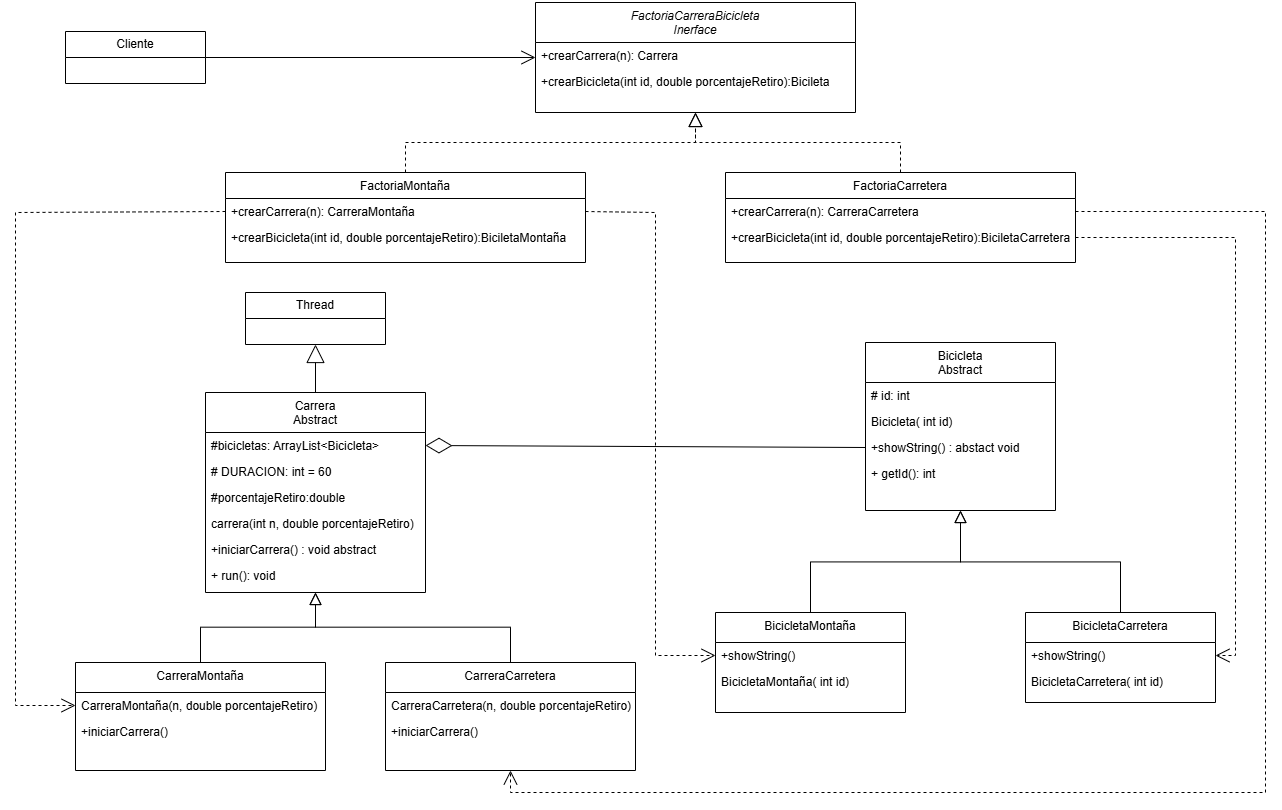

The diagram above was exported from draw.io. Its source (the exported page's mxGraphModel, read from the mxfile embedded in the PNG):
<mxGraphModel dx="1932" dy="549" grid="1" gridSize="10" guides="1" tooltips="1" connect="1" arrows="1" fold="1" page="1" pageScale="1" pageWidth="827" pageHeight="1169" math="0" shadow="0">
  <root>
    <mxCell id="0" />
    <mxCell id="1" parent="0" />
    <mxCell id="0afWQVX9C65R7sRSA21A-1" value="FactoriaCarreraBicicleta&#10;Inerface" style="swimlane;fontStyle=2;align=center;verticalAlign=top;childLayout=stackLayout;horizontal=1;startSize=40;horizontalStack=0;resizeParent=1;resizeLast=0;collapsible=1;marginBottom=0;rounded=0;shadow=0;strokeWidth=1;" parent="1" vertex="1">
      <mxGeometry x="470" y="20" width="320" height="110" as="geometry">
        <mxRectangle x="330" y="50" width="160" height="26" as="alternateBounds" />
      </mxGeometry>
    </mxCell>
    <mxCell id="0afWQVX9C65R7sRSA21A-2" value="+crearCarrera(n): Carrera" style="text;align=left;verticalAlign=top;spacingLeft=4;spacingRight=4;overflow=hidden;rotatable=0;points=[[0,0.5],[1,0.5]];portConstraint=eastwest;" parent="0afWQVX9C65R7sRSA21A-1" vertex="1">
      <mxGeometry y="40" width="320" height="26" as="geometry" />
    </mxCell>
    <mxCell id="0afWQVX9C65R7sRSA21A-3" value="+crearBicicleta(int id, double porcentajeRetiro):Bicileta" style="text;align=left;verticalAlign=top;spacingLeft=4;spacingRight=4;overflow=hidden;rotatable=0;points=[[0,0.5],[1,0.5]];portConstraint=eastwest;rounded=0;shadow=0;html=0;" parent="0afWQVX9C65R7sRSA21A-1" vertex="1">
      <mxGeometry y="66" width="320" height="26" as="geometry" />
    </mxCell>
    <mxCell id="0afWQVX9C65R7sRSA21A-4" value="FactoriaMontaña" style="swimlane;fontStyle=0;align=center;verticalAlign=top;childLayout=stackLayout;horizontal=1;startSize=26;horizontalStack=0;resizeParent=1;resizeLast=0;collapsible=1;marginBottom=0;rounded=0;shadow=0;strokeWidth=1;" parent="1" vertex="1">
      <mxGeometry x="160" y="190" width="360" height="90" as="geometry">
        <mxRectangle x="130" y="380" width="160" height="26" as="alternateBounds" />
      </mxGeometry>
    </mxCell>
    <mxCell id="0afWQVX9C65R7sRSA21A-5" value="+crearCarrera(n): CarreraMontaña" style="text;align=left;verticalAlign=top;spacingLeft=4;spacingRight=4;overflow=hidden;rotatable=0;points=[[0,0.5],[1,0.5]];portConstraint=eastwest;" parent="0afWQVX9C65R7sRSA21A-4" vertex="1">
      <mxGeometry y="26" width="360" height="26" as="geometry" />
    </mxCell>
    <mxCell id="0afWQVX9C65R7sRSA21A-6" value="+crearBicicleta(int id, double porcentajeRetiro):BiciletaMontaña" style="text;align=left;verticalAlign=top;spacingLeft=4;spacingRight=4;overflow=hidden;rotatable=0;points=[[0,0.5],[1,0.5]];portConstraint=eastwest;rounded=0;shadow=0;html=0;" parent="0afWQVX9C65R7sRSA21A-4" vertex="1">
      <mxGeometry y="52" width="360" height="26" as="geometry" />
    </mxCell>
    <mxCell id="0afWQVX9C65R7sRSA21A-8" value="FactoriaCarretera" style="swimlane;fontStyle=0;align=center;verticalAlign=top;childLayout=stackLayout;horizontal=1;startSize=26;horizontalStack=0;resizeParent=1;resizeLast=0;collapsible=1;marginBottom=0;rounded=0;shadow=0;strokeWidth=1;" parent="1" vertex="1">
      <mxGeometry x="660" y="190" width="350" height="90" as="geometry">
        <mxRectangle x="340" y="380" width="170" height="26" as="alternateBounds" />
      </mxGeometry>
    </mxCell>
    <mxCell id="0afWQVX9C65R7sRSA21A-9" value="+crearCarrera(n): CarreraCarretera" style="text;align=left;verticalAlign=top;spacingLeft=4;spacingRight=4;overflow=hidden;rotatable=0;points=[[0,0.5],[1,0.5]];portConstraint=eastwest;" parent="0afWQVX9C65R7sRSA21A-8" vertex="1">
      <mxGeometry y="26" width="350" height="26" as="geometry" />
    </mxCell>
    <mxCell id="0afWQVX9C65R7sRSA21A-10" value="+crearBicicleta(int id, double porcentajeRetiro):BiciletaCarretera" style="text;align=left;verticalAlign=top;spacingLeft=4;spacingRight=4;overflow=hidden;rotatable=0;points=[[0,0.5],[1,0.5]];portConstraint=eastwest;rounded=0;shadow=0;html=0;" parent="0afWQVX9C65R7sRSA21A-8" vertex="1">
      <mxGeometry y="52" width="350" height="26" as="geometry" />
    </mxCell>
    <mxCell id="0afWQVX9C65R7sRSA21A-12" value="Carrera&#10;Abstract" style="swimlane;fontStyle=0;align=center;verticalAlign=top;childLayout=stackLayout;horizontal=1;startSize=40;horizontalStack=0;resizeParent=1;resizeLast=0;collapsible=1;marginBottom=0;rounded=0;shadow=0;strokeWidth=1;" parent="1" vertex="1">
      <mxGeometry x="140" y="410" width="220" height="200" as="geometry">
        <mxRectangle x="130" y="380" width="160" height="26" as="alternateBounds" />
      </mxGeometry>
    </mxCell>
    <mxCell id="0afWQVX9C65R7sRSA21A-13" value="#bicicletas: ArrayList&lt;Bicicleta&gt; " style="text;align=left;verticalAlign=top;spacingLeft=4;spacingRight=4;overflow=hidden;rotatable=0;points=[[0,0.5],[1,0.5]];portConstraint=eastwest;" parent="0afWQVX9C65R7sRSA21A-12" vertex="1">
      <mxGeometry y="40" width="220" height="26" as="geometry" />
    </mxCell>
    <mxCell id="0afWQVX9C65R7sRSA21A-14" value="# DURACION: int = 60" style="text;align=left;verticalAlign=top;spacingLeft=4;spacingRight=4;overflow=hidden;rotatable=0;points=[[0,0.5],[1,0.5]];portConstraint=eastwest;rounded=0;shadow=0;html=0;" parent="0afWQVX9C65R7sRSA21A-12" vertex="1">
      <mxGeometry y="66" width="220" height="26" as="geometry" />
    </mxCell>
    <mxCell id="DgWtXtdsIrzUAfgaYEeh-4" value="#porcentajeRetiro:double" style="text;align=left;verticalAlign=top;spacingLeft=4;spacingRight=4;overflow=hidden;rotatable=0;points=[[0,0.5],[1,0.5]];portConstraint=eastwest;rounded=0;shadow=0;html=0;" parent="0afWQVX9C65R7sRSA21A-12" vertex="1">
      <mxGeometry y="92" width="220" height="26" as="geometry" />
    </mxCell>
    <mxCell id="DgWtXtdsIrzUAfgaYEeh-3" value="carrera(int n, double porcentajeRetiro)" style="text;align=left;verticalAlign=top;spacingLeft=4;spacingRight=4;overflow=hidden;rotatable=0;points=[[0,0.5],[1,0.5]];portConstraint=eastwest;rounded=0;shadow=0;html=0;" parent="0afWQVX9C65R7sRSA21A-12" vertex="1">
      <mxGeometry y="118" width="220" height="26" as="geometry" />
    </mxCell>
    <mxCell id="0afWQVX9C65R7sRSA21A-16" value="+iniciarCarrera() : void abstract" style="text;align=left;verticalAlign=top;spacingLeft=4;spacingRight=4;overflow=hidden;rotatable=0;points=[[0,0.5],[1,0.5]];portConstraint=eastwest;rounded=0;shadow=0;html=0;" parent="0afWQVX9C65R7sRSA21A-12" vertex="1">
      <mxGeometry y="144" width="220" height="26" as="geometry" />
    </mxCell>
    <mxCell id="DgWtXtdsIrzUAfgaYEeh-6" value="+ run(): void" style="text;align=left;verticalAlign=top;spacingLeft=4;spacingRight=4;overflow=hidden;rotatable=0;points=[[0,0.5],[1,0.5]];portConstraint=eastwest;rounded=0;shadow=0;html=0;" parent="0afWQVX9C65R7sRSA21A-12" vertex="1">
      <mxGeometry y="170" width="220" height="26" as="geometry" />
    </mxCell>
    <mxCell id="0afWQVX9C65R7sRSA21A-17" value="CarreraMontaña" style="swimlane;fontStyle=0;align=center;verticalAlign=top;childLayout=stackLayout;horizontal=1;startSize=30;horizontalStack=0;resizeParent=1;resizeLast=0;collapsible=1;marginBottom=0;rounded=0;shadow=0;strokeWidth=1;" parent="1" vertex="1">
      <mxGeometry x="10" y="680" width="250" height="108" as="geometry">
        <mxRectangle x="130" y="380" width="160" height="26" as="alternateBounds" />
      </mxGeometry>
    </mxCell>
    <mxCell id="DgWtXtdsIrzUAfgaYEeh-5" value="CarreraMontaña(n, double porcentajeRetiro)" style="text;align=left;verticalAlign=top;spacingLeft=4;spacingRight=4;overflow=hidden;rotatable=0;points=[[0,0.5],[1,0.5]];portConstraint=eastwest;rounded=0;shadow=0;html=0;" parent="0afWQVX9C65R7sRSA21A-17" vertex="1">
      <mxGeometry y="30" width="250" height="26" as="geometry" />
    </mxCell>
    <mxCell id="0afWQVX9C65R7sRSA21A-19" value="+iniciarCarrera() " style="text;align=left;verticalAlign=top;spacingLeft=4;spacingRight=4;overflow=hidden;rotatable=0;points=[[0,0.5],[1,0.5]];portConstraint=eastwest;rounded=0;shadow=0;html=0;" parent="0afWQVX9C65R7sRSA21A-17" vertex="1">
      <mxGeometry y="56" width="250" height="26" as="geometry" />
    </mxCell>
    <mxCell id="0afWQVX9C65R7sRSA21A-20" value="CarreraCarretera" style="swimlane;fontStyle=0;align=center;verticalAlign=top;childLayout=stackLayout;horizontal=1;startSize=30;horizontalStack=0;resizeParent=1;resizeLast=0;collapsible=1;marginBottom=0;rounded=0;shadow=0;strokeWidth=1;" parent="1" vertex="1">
      <mxGeometry x="320" y="680" width="250" height="108" as="geometry">
        <mxRectangle x="130" y="380" width="160" height="26" as="alternateBounds" />
      </mxGeometry>
    </mxCell>
    <mxCell id="DgWtXtdsIrzUAfgaYEeh-19" value="CarreraCarretera(n, double porcentajeRetiro)" style="text;align=left;verticalAlign=top;spacingLeft=4;spacingRight=4;overflow=hidden;rotatable=0;points=[[0,0.5],[1,0.5]];portConstraint=eastwest;rounded=0;shadow=0;html=0;" parent="0afWQVX9C65R7sRSA21A-20" vertex="1">
      <mxGeometry y="30" width="250" height="26" as="geometry" />
    </mxCell>
    <mxCell id="0afWQVX9C65R7sRSA21A-22" value="+iniciarCarrera() " style="text;align=left;verticalAlign=top;spacingLeft=4;spacingRight=4;overflow=hidden;rotatable=0;points=[[0,0.5],[1,0.5]];portConstraint=eastwest;rounded=0;shadow=0;html=0;" parent="0afWQVX9C65R7sRSA21A-20" vertex="1">
      <mxGeometry y="56" width="250" height="26" as="geometry" />
    </mxCell>
    <mxCell id="0afWQVX9C65R7sRSA21A-23" value="" style="endArrow=block;endSize=10;endFill=0;shadow=0;strokeWidth=1;rounded=0;curved=0;edgeStyle=elbowEdgeStyle;elbow=vertical;exitX=0.5;exitY=0;exitDx=0;exitDy=0;entryX=0.5;entryY=1;entryDx=0;entryDy=0;" parent="1" source="0afWQVX9C65R7sRSA21A-17" target="0afWQVX9C65R7sRSA21A-12" edge="1">
      <mxGeometry width="160" relative="1" as="geometry">
        <mxPoint x="150" y="670" as="sourcePoint" />
        <mxPoint x="295" y="610" as="targetPoint" />
      </mxGeometry>
    </mxCell>
    <mxCell id="0afWQVX9C65R7sRSA21A-24" value="" style="endArrow=block;endSize=10;endFill=0;shadow=0;strokeWidth=1;rounded=0;curved=0;edgeStyle=elbowEdgeStyle;elbow=vertical;entryX=0.5;entryY=1;entryDx=0;entryDy=0;exitX=0.5;exitY=0;exitDx=0;exitDy=0;" parent="1" source="0afWQVX9C65R7sRSA21A-20" target="0afWQVX9C65R7sRSA21A-12" edge="1">
      <mxGeometry width="160" relative="1" as="geometry">
        <mxPoint x="485" y="670" as="sourcePoint" />
        <mxPoint x="290" y="610" as="targetPoint" />
      </mxGeometry>
    </mxCell>
    <mxCell id="0afWQVX9C65R7sRSA21A-25" value="Bicicleta&#10;Abstract" style="swimlane;fontStyle=0;align=center;verticalAlign=top;childLayout=stackLayout;horizontal=1;startSize=40;horizontalStack=0;resizeParent=1;resizeLast=0;collapsible=1;marginBottom=0;rounded=0;shadow=0;strokeWidth=1;" parent="1" vertex="1">
      <mxGeometry x="800" y="360" width="190" height="168" as="geometry">
        <mxRectangle x="130" y="380" width="160" height="26" as="alternateBounds" />
      </mxGeometry>
    </mxCell>
    <mxCell id="0afWQVX9C65R7sRSA21A-26" value="# id: int " style="text;align=left;verticalAlign=top;spacingLeft=4;spacingRight=4;overflow=hidden;rotatable=0;points=[[0,0.5],[1,0.5]];portConstraint=eastwest;" parent="0afWQVX9C65R7sRSA21A-25" vertex="1">
      <mxGeometry y="40" width="190" height="26" as="geometry" />
    </mxCell>
    <mxCell id="qMHGR9OOBdfLZOY3f1jE-8" value="Bicicleta( int id)" style="text;align=left;verticalAlign=top;spacingLeft=4;spacingRight=4;overflow=hidden;rotatable=0;points=[[0,0.5],[1,0.5]];portConstraint=eastwest;" vertex="1" parent="0afWQVX9C65R7sRSA21A-25">
      <mxGeometry y="66" width="190" height="26" as="geometry" />
    </mxCell>
    <mxCell id="0afWQVX9C65R7sRSA21A-27" value="+showString() : abstact void" style="text;align=left;verticalAlign=top;spacingLeft=4;spacingRight=4;overflow=hidden;rotatable=0;points=[[0,0.5],[1,0.5]];portConstraint=eastwest;rounded=0;shadow=0;html=0;" parent="0afWQVX9C65R7sRSA21A-25" vertex="1">
      <mxGeometry y="92" width="190" height="26" as="geometry" />
    </mxCell>
    <mxCell id="qMHGR9OOBdfLZOY3f1jE-9" value="+ getId(): int" style="text;align=left;verticalAlign=top;spacingLeft=4;spacingRight=4;overflow=hidden;rotatable=0;points=[[0,0.5],[1,0.5]];portConstraint=eastwest;rounded=0;shadow=0;html=0;" vertex="1" parent="0afWQVX9C65R7sRSA21A-25">
      <mxGeometry y="118" width="190" height="26" as="geometry" />
    </mxCell>
    <mxCell id="0afWQVX9C65R7sRSA21A-28" value="BicicletaMontaña" style="swimlane;fontStyle=0;align=center;verticalAlign=top;childLayout=stackLayout;horizontal=1;startSize=30;horizontalStack=0;resizeParent=1;resizeLast=0;collapsible=1;marginBottom=0;rounded=0;shadow=0;strokeWidth=1;" parent="1" vertex="1">
      <mxGeometry x="650" y="630" width="190" height="100" as="geometry">
        <mxRectangle x="130" y="380" width="160" height="26" as="alternateBounds" />
      </mxGeometry>
    </mxCell>
    <mxCell id="0afWQVX9C65R7sRSA21A-29" value="+showString() " style="text;align=left;verticalAlign=top;spacingLeft=4;spacingRight=4;overflow=hidden;rotatable=0;points=[[0,0.5],[1,0.5]];portConstraint=eastwest;rounded=0;shadow=0;html=0;" parent="0afWQVX9C65R7sRSA21A-28" vertex="1">
      <mxGeometry y="30" width="190" height="26" as="geometry" />
    </mxCell>
    <mxCell id="qMHGR9OOBdfLZOY3f1jE-12" value="BicicletaMontaña( int id)" style="text;align=left;verticalAlign=top;spacingLeft=4;spacingRight=4;overflow=hidden;rotatable=0;points=[[0,0.5],[1,0.5]];portConstraint=eastwest;rounded=0;shadow=0;html=0;" vertex="1" parent="0afWQVX9C65R7sRSA21A-28">
      <mxGeometry y="56" width="190" height="26" as="geometry" />
    </mxCell>
    <mxCell id="0afWQVX9C65R7sRSA21A-30" value="BicicletaCarretera" style="swimlane;fontStyle=0;align=center;verticalAlign=top;childLayout=stackLayout;horizontal=1;startSize=30;horizontalStack=0;resizeParent=1;resizeLast=0;collapsible=1;marginBottom=0;rounded=0;shadow=0;strokeWidth=1;" parent="1" vertex="1">
      <mxGeometry x="960" y="630" width="190" height="90" as="geometry">
        <mxRectangle x="130" y="380" width="160" height="26" as="alternateBounds" />
      </mxGeometry>
    </mxCell>
    <mxCell id="0afWQVX9C65R7sRSA21A-31" value="+showString() " style="text;align=left;verticalAlign=top;spacingLeft=4;spacingRight=4;overflow=hidden;rotatable=0;points=[[0,0.5],[1,0.5]];portConstraint=eastwest;rounded=0;shadow=0;html=0;" parent="0afWQVX9C65R7sRSA21A-30" vertex="1">
      <mxGeometry y="30" width="190" height="26" as="geometry" />
    </mxCell>
    <mxCell id="qMHGR9OOBdfLZOY3f1jE-15" value="BicicletaCarretera( int id)" style="text;align=left;verticalAlign=top;spacingLeft=4;spacingRight=4;overflow=hidden;rotatable=0;points=[[0,0.5],[1,0.5]];portConstraint=eastwest;rounded=0;shadow=0;html=0;" vertex="1" parent="0afWQVX9C65R7sRSA21A-30">
      <mxGeometry y="56" width="190" height="26" as="geometry" />
    </mxCell>
    <mxCell id="0afWQVX9C65R7sRSA21A-32" value="" style="endArrow=block;endSize=10;endFill=0;shadow=0;strokeWidth=1;rounded=0;curved=0;edgeStyle=elbowEdgeStyle;elbow=vertical;exitX=0.5;exitY=0;exitDx=0;exitDy=0;entryX=0.5;entryY=1;entryDx=0;entryDy=0;" parent="1" source="0afWQVX9C65R7sRSA21A-28" target="0afWQVX9C65R7sRSA21A-25" edge="1">
      <mxGeometry width="160" relative="1" as="geometry">
        <mxPoint x="790" y="620" as="sourcePoint" />
        <mxPoint x="935" y="560" as="targetPoint" />
      </mxGeometry>
    </mxCell>
    <mxCell id="0afWQVX9C65R7sRSA21A-33" value="" style="endArrow=block;endSize=10;endFill=0;shadow=0;strokeWidth=1;rounded=0;curved=0;edgeStyle=elbowEdgeStyle;elbow=vertical;entryX=0.5;entryY=1;entryDx=0;entryDy=0;exitX=0.5;exitY=0;exitDx=0;exitDy=0;" parent="1" source="0afWQVX9C65R7sRSA21A-30" target="0afWQVX9C65R7sRSA21A-25" edge="1">
      <mxGeometry width="160" relative="1" as="geometry">
        <mxPoint x="1125" y="620" as="sourcePoint" />
        <mxPoint x="930" y="560" as="targetPoint" />
      </mxGeometry>
    </mxCell>
    <mxCell id="0afWQVX9C65R7sRSA21A-34" value="" style="endArrow=open;endSize=12;dashed=1;html=1;rounded=0;exitX=0;exitY=0.5;exitDx=0;exitDy=0;entryX=0;entryY=0.5;entryDx=0;entryDy=0;" parent="1" source="0afWQVX9C65R7sRSA21A-5" target="DgWtXtdsIrzUAfgaYEeh-5" edge="1">
      <mxGeometry x="0.25" y="-20" width="160" relative="1" as="geometry">
        <mxPoint x="35" y="260" as="sourcePoint" />
        <mxPoint x="20.000000000000227" y="653" as="targetPoint" />
        <Array as="points">
          <mxPoint x="-50" y="230" />
          <mxPoint x="-50" y="723" />
        </Array>
        <mxPoint as="offset" />
      </mxGeometry>
    </mxCell>
    <mxCell id="0afWQVX9C65R7sRSA21A-35" value="" style="endArrow=open;endSize=12;dashed=1;html=1;rounded=0;exitX=1;exitY=0.5;exitDx=0;exitDy=0;entryX=0;entryY=0.5;entryDx=0;entryDy=0;" parent="1" source="0afWQVX9C65R7sRSA21A-5" target="0afWQVX9C65R7sRSA21A-29" edge="1">
      <mxGeometry x="0.25" y="-20" width="160" relative="1" as="geometry">
        <mxPoint x="310" y="239" as="sourcePoint" />
        <mxPoint x="30" y="663" as="targetPoint" />
        <Array as="points">
          <mxPoint x="590" y="230" />
          <mxPoint x="590" y="460" />
          <mxPoint x="590" y="673" />
        </Array>
        <mxPoint as="offset" />
      </mxGeometry>
    </mxCell>
    <mxCell id="0afWQVX9C65R7sRSA21A-36" value="" style="endArrow=open;endSize=12;dashed=1;html=1;rounded=0;exitX=1;exitY=0.5;exitDx=0;exitDy=0;entryX=0.5;entryY=1;entryDx=0;entryDy=0;" parent="1" source="0afWQVX9C65R7sRSA21A-9" target="0afWQVX9C65R7sRSA21A-20" edge="1">
      <mxGeometry x="0.25" y="-20" width="160" relative="1" as="geometry">
        <mxPoint x="320" y="249" as="sourcePoint" />
        <mxPoint x="40" y="673" as="targetPoint" />
        <Array as="points">
          <mxPoint x="1200" y="229" />
          <mxPoint x="1200" y="810" />
          <mxPoint x="445" y="810" />
        </Array>
        <mxPoint as="offset" />
      </mxGeometry>
    </mxCell>
    <mxCell id="0afWQVX9C65R7sRSA21A-37" value="" style="endArrow=open;endSize=12;dashed=1;html=1;rounded=0;exitX=1;exitY=0.5;exitDx=0;exitDy=0;entryX=1;entryY=0.5;entryDx=0;entryDy=0;" parent="1" source="0afWQVX9C65R7sRSA21A-10" target="0afWQVX9C65R7sRSA21A-31" edge="1">
      <mxGeometry x="0.25" y="-20" width="160" relative="1" as="geometry">
        <mxPoint x="880" y="239" as="sourcePoint" />
        <mxPoint x="435" y="720" as="targetPoint" />
        <Array as="points">
          <mxPoint x="1170" y="255" />
          <mxPoint x="1170" y="673" />
        </Array>
        <mxPoint as="offset" />
      </mxGeometry>
    </mxCell>
    <mxCell id="DgWtXtdsIrzUAfgaYEeh-11" value="Thread" style="swimlane;fontStyle=0;childLayout=stackLayout;horizontal=1;startSize=26;fillColor=none;horizontalStack=0;resizeParent=1;resizeParentMax=0;resizeLast=0;collapsible=1;marginBottom=0;whiteSpace=wrap;html=1;" parent="1" vertex="1">
      <mxGeometry x="180" y="310" width="140" height="52" as="geometry" />
    </mxCell>
    <mxCell id="DgWtXtdsIrzUAfgaYEeh-18" value="" style="endArrow=block;endSize=16;endFill=0;html=1;rounded=0;exitX=0.5;exitY=0;exitDx=0;exitDy=0;entryX=0.5;entryY=1;entryDx=0;entryDy=0;" parent="1" source="0afWQVX9C65R7sRSA21A-12" target="DgWtXtdsIrzUAfgaYEeh-11" edge="1">
      <mxGeometry x="-0.1667" y="-55" width="160" relative="1" as="geometry">
        <mxPoint x="430" y="530" as="sourcePoint" />
        <mxPoint x="590" y="530" as="targetPoint" />
        <mxPoint as="offset" />
      </mxGeometry>
    </mxCell>
    <mxCell id="DgWtXtdsIrzUAfgaYEeh-20" value="" style="endArrow=block;dashed=1;endFill=0;endSize=12;html=1;rounded=0;exitX=0.5;exitY=0;exitDx=0;exitDy=0;entryX=0.5;entryY=1;entryDx=0;entryDy=0;" parent="1" source="0afWQVX9C65R7sRSA21A-4" target="0afWQVX9C65R7sRSA21A-1" edge="1">
      <mxGeometry width="160" relative="1" as="geometry">
        <mxPoint x="500" y="230" as="sourcePoint" />
        <mxPoint x="590" y="150" as="targetPoint" />
        <Array as="points">
          <mxPoint x="340" y="160" />
          <mxPoint x="395" y="160" />
          <mxPoint x="570" y="160" />
          <mxPoint x="630" y="160" />
        </Array>
      </mxGeometry>
    </mxCell>
    <mxCell id="DgWtXtdsIrzUAfgaYEeh-21" value="" style="endArrow=block;dashed=1;endFill=0;endSize=12;html=1;rounded=0;entryX=0.5;entryY=1;entryDx=0;entryDy=0;exitX=0.5;exitY=0;exitDx=0;exitDy=0;" parent="1" source="0afWQVX9C65R7sRSA21A-8" target="0afWQVX9C65R7sRSA21A-1" edge="1">
      <mxGeometry width="160" relative="1" as="geometry">
        <mxPoint x="500" y="230" as="sourcePoint" />
        <mxPoint x="660" y="230" as="targetPoint" />
        <Array as="points">
          <mxPoint x="835" y="160" />
          <mxPoint x="765" y="160" />
          <mxPoint x="630" y="160" />
        </Array>
      </mxGeometry>
    </mxCell>
    <mxCell id="qMHGR9OOBdfLZOY3f1jE-1" value="Cliente" style="swimlane;fontStyle=0;childLayout=stackLayout;horizontal=1;startSize=26;fillColor=none;horizontalStack=0;resizeParent=1;resizeParentMax=0;resizeLast=0;collapsible=1;marginBottom=0;whiteSpace=wrap;html=1;" vertex="1" parent="1">
      <mxGeometry y="49" width="140" height="52" as="geometry" />
    </mxCell>
    <mxCell id="qMHGR9OOBdfLZOY3f1jE-5" value="" style="endArrow=diamondThin;endFill=0;endSize=24;html=1;rounded=0;entryX=1;entryY=0.5;entryDx=0;entryDy=0;exitX=0;exitY=0.5;exitDx=0;exitDy=0;" edge="1" parent="1" source="0afWQVX9C65R7sRSA21A-27" target="0afWQVX9C65R7sRSA21A-13">
      <mxGeometry width="160" relative="1" as="geometry">
        <mxPoint x="750" y="420" as="sourcePoint" />
        <mxPoint x="390" y="450" as="targetPoint" />
      </mxGeometry>
    </mxCell>
    <mxCell id="qMHGR9OOBdfLZOY3f1jE-6" value="" style="endArrow=open;endFill=1;endSize=12;html=1;rounded=0;entryX=0;entryY=0.5;entryDx=0;entryDy=0;exitX=1;exitY=0.5;exitDx=0;exitDy=0;" edge="1" parent="1" source="qMHGR9OOBdfLZOY3f1jE-1" target="0afWQVX9C65R7sRSA21A-1">
      <mxGeometry width="160" relative="1" as="geometry">
        <mxPoint x="240" y="320" as="sourcePoint" />
        <mxPoint x="400" y="320" as="targetPoint" />
      </mxGeometry>
    </mxCell>
  </root>
</mxGraphModel>